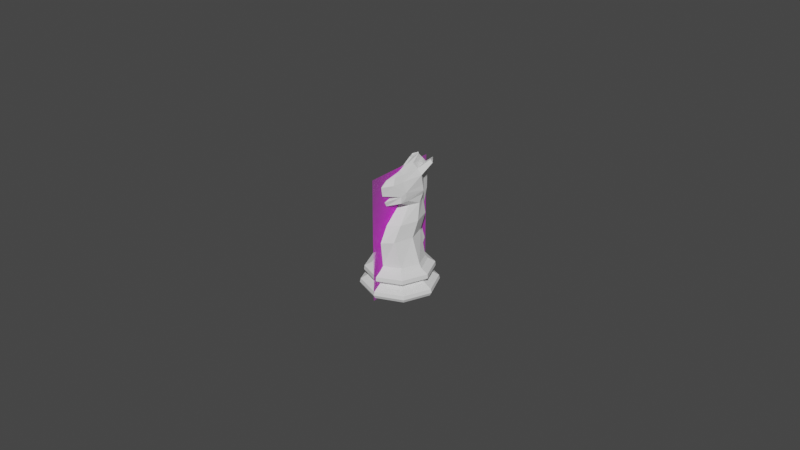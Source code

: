 # Source: knight.blend  (saved by Blender 2.91.10; exported with 4.5.12 LTS)
import bpy
from mathutils import Matrix  # noqa: F401  (used for matrix-valued properties, if any)

bpy.ops.wm.read_factory_settings(use_empty=True)
scene = bpy.context.scene
scene.name = 'Scene'

# ---- collections
col_collection = bpy.data.collections.new('Collection'); scene.collection.children.link(col_collection)

# ---- images (referenced by path relative to the original .blend; pixels are not part of the script)
import os
ASSET_DIR = os.environ.get("B2B_ASSET_DIR", "")  # directory of the original .blend (textures are referenced by path, not embedded)
HERE = os.path.dirname(os.path.abspath(__file__))  # packed textures are extracted next to this script under _unpacked/

def load_image(name, relpath, width, height, colorspace="sRGB"):
    """Load a texture the original file referenced (path relative to the .blend, or extracted next to this script)."""
    p = next((c for c in (os.path.join(HERE, relpath), os.path.join(ASSET_DIR, relpath)) if relpath and os.path.exists(c)), "")
    if p:
        img = bpy.data.images.load(p, check_existing=True)
        img.name = name
    else:  # same state as the original file: an image datablock whose file is absent (Cycles renders it pink)
        img = bpy.data.images.new(name, width, height)
        img.source = "FILE"
        img.filepath = "//" + (relpath or name)
    img.colorspace_settings.name = colorspace
    return img
img_horseref_png = load_image('horseRef.png', 'horseRef.png', 1024, 1024, 'sRGB')

# ---- materials (node trees are filled in below, after node groups)
mat_pawn = bpy.data.materials.new('pawn')
mat_pawn.surface_render_method = 'BLENDED'
mat_pawn.blend_method = 'BLEND'
mat_pawn.use_transparent_shadow = False

# ---- material node trees
mat_pawn.use_nodes = True; mat_pawn.node_tree.nodes.clear()
_N = mat_pawn.node_tree.nodes; _L = mat_pawn.node_tree.links
n0 = _N.new('ShaderNodeBsdfPrincipled'); n0.name = 'Principled BSDF'; n0.location = (0, 300)
n0.distribution = 'GGX'
n0.subsurface_method = 'BURLEY'
n0.inputs[3].default_value = 1.45
n0.inputs[27].default_value = (0.0, 0.0, 0.0, 1.0)
n0.inputs[28].default_value = 1.0
n1 = _N.new('ShaderNodeOutputMaterial'); n1.name = 'Material Output'; n1.location = (300, 300)
n2 = _N.new('ShaderNodeTexImage'); n2.name = 'Image Texture'; n2.location = (-200, 300)
n2.image = img_horseref_png
n2.extension = 'CLIP'
_L.new(n2.outputs[0], n0.inputs[0])
_L.new(n2.outputs[1], n0.inputs[4])
_L.new(n0.outputs[0], n1.inputs[0])
n1.is_active_output = True

# ---- world
world_world = bpy.data.worlds.new('World'); scene.world = world_world
world_world.use_nodes = True; world_world.node_tree.nodes.clear()
_N = world_world.node_tree.nodes; _L = world_world.node_tree.links
n0 = _N.new('ShaderNodeOutputWorld'); n0.name = 'World Output'; n0.location = (300, 300)
n1 = _N.new('ShaderNodeBackground'); n1.name = 'Background'; n1.location = (10, 300)
n1.inputs[0].default_value = (0.05088, 0.05088, 0.05088, 1.0)
_L.new(n1.outputs[0], n0.inputs[0])
n0.is_active_output = True
world_world.color = (0.05088, 0.05088, 0.05088)
world_world.use_sun_shadow = False
world_world.sun_shadow_jitter_overblur = 0.0

# ---- meshes
me_pawn = bpy.data.meshes.new('pawn')
me_pawn.from_pydata([(-0.01544, 1.553e-05, 0.0), (0.01544, 1.553e-05, 0.0), (-0.01544, 0.05003, 0.0), (0.01544, 0.05003, 0.0)], [], [(0, 1, 3, 2)])
_uv = me_pawn.uv_layers.new(name='UVMap')
_uv.uv.foreach_set('vector', [0.0, 0.0, 1.0, 0.0, 1.0, 1.0, 0.0, 1.0])
me_pawn.materials.append(mat_pawn)
me_pawn.use_remesh_fix_poles = True
me_pawn.use_remesh_preserve_attributes = False
me_pawn.use_mirror_vertex_groups = False
me_pawn.update()
me_cylinder = bpy.data.meshes.new('Cylinder')
me_cylinder.from_pydata([(0.001337, 0.0151, 0.01563), (0.00803, 0.008506, 0.01455), (0.01155, -8.095e-10, 0.01455), (0.00803, -0.008506, 0.01455), (0.01147, 0.01211, 0.008741), (0.01134, 0.01198, 0.01078), (0.01649, -9.991e-10, 0.008741), (0.0163, -9.833e-10, 0.01078), (0.01147, -0.01211, 0.008741), (0.01134, -0.01198, 0.01078), (0.009783, 0.009783, 0.006408), (0.01384, -7.177e-10, 0.006408), (0.009783, -0.009783, 0.006408), (0.01294, 0.01294, 0.003626), (0.01321, 0.01321, 0.001823), (0.01831, -1.139e-09, 0.003626), (0.01868, -1.161e-09, 0.001823), (0.01294, -0.01294, 0.003626), (0.01321, -0.01321, 0.001823), (0.01261, 0.01261, 0.0001541), (0.01783, -9.911e-10, 0.0001541), (0.01261, -0.01261, 0.0001541), (0.008654, 0.009857, 0.0127), (0.01274, -9.3e-10, 0.0127), (0.008654, -0.009857, 0.0127), (0.001337, 0.01036, 0.0258), (0.004425, 0.009497, 0.02687), (0.007469, -8.743e-10, 0.02687), (0.004425, -0.009497, 0.02687), (0.001337, 0.01495, 0.04177), (0.003949, 0.01163, 0.04186), (0.006052, 0.006555, 0.04186), (0.003949, 0.001478, 0.04186), (0.005029, -0.005589, 0.03437), (0.007812, 0.003277, 0.03437), (0.005029, 0.01214, 0.03437), (0.001337, 0.01292, 0.03457), (0.001337, 0.01507, 0.04546), (0.005855, 0.009044, 0.04546), (0.005261, -0.0005709, 0.04513), (0.004608, -0.004657, 0.04513), (0.001337, 0.01507, 0.04737), (0.00627, 0.009044, 0.04737), (0.005282, -0.002054, 0.04705), (0.004608, -0.004579, 0.04832), (0.001337, 0.01507, 0.05005), (0.00584, 0.009044, 0.05005), (0.005282, -0.002054, 0.04973), (0.001175, 0.01451, 0.05481), (0.005481, 0.008482, 0.05481), (0.003528, -0.002054, 0.05448), (0.002855, -0.007871, 0.05448), (0.001175, 0.01451, 0.05756), (0.003264, 0.008482, 0.05756), (0.002275, 0.0003619, 0.05723), (0.001602, -0.005455, 0.05723), (0.001337, 0.007504, 0.06015), (0.0005033, 0.002969, 0.06004), (0.0006224, 0.01737, 0.01774), (0.0006224, 0.01396, 0.02758), (0.0006224, 0.01855, 0.04355), (0.0006224, 0.01651, 0.03635), (0.0006224, 0.01866, 0.04723), (0.0006224, 0.01866, 0.04915), (0.0006224, 0.01866, 0.05183), (0.0006224, 0.0181, 0.05474), (0.0006224, 0.0181, 0.05691), (0.0006224, 0.01236, 0.06296), (0.001052, -0.000691, 0.05843), (0.0006224, 0.007497, 0.06267), (0.004197, 0.01821, 0.05898), (0.006421, 0.0151, 0.05898), (0.004197, 0.01821, 0.0604), (0.005276, 0.0151, 0.0604), (-0.001337, 0.0151, 0.01563), (-0.00803, 0.008506, 0.01455), (-0.01155, -8.095e-10, 0.01455), (-0.00803, -0.008506, 0.01455), (0.0, 0.01694, 0.01078), (0.0, 0.01713, 0.008741), (-0.01147, 0.01211, 0.008741), (-0.01134, 0.01198, 0.01078), (-0.01649, -9.991e-10, 0.008741), (-0.0163, -9.833e-10, 0.01078), (-0.01147, -0.01211, 0.008741), (-0.01134, -0.01198, 0.01078), (0.0, -0.01713, 0.008741), (0.0, -0.01694, 0.01078), (0.0, 0.01384, 0.006408), (-0.009783, 0.009783, 0.006408), (-0.01384, -7.177e-10, 0.006408), (-0.009783, -0.009783, 0.006408), (0.0, -0.01384, 0.006408), (-0.01294, 0.01294, 0.003626), (-0.01321, 0.01321, 0.001823), (-0.01831, -1.139e-09, 0.003626), (-0.01868, -1.161e-09, 0.001823), (-0.01294, -0.01294, 0.003626), (-0.01321, -0.01321, 0.001823), (0.0, -0.01831, 0.003626), (0.0, -0.01868, 0.001823), (0.0, 0.01868, 0.001823), (0.0, 0.01831, 0.003626), (0.0, 0.01783, 0.0001541), (-0.01261, 0.01261, 0.0001541), (-0.01783, -9.911e-10, 0.0001541), (-0.01261, -0.01261, 0.0001541), (0.0, -0.01783, 0.0001541), (0.0, 0.01394, 0.0127), (-0.008654, 0.009857, 0.0127), (-0.01274, -9.3e-10, 0.0127), (-0.008654, -0.009857, 0.0127), (-0.001337, 0.01036, 0.0258), (-0.004425, 0.009497, 0.02687), (-0.007469, -8.743e-10, 0.02687), (-0.004425, -0.009497, 0.02687), (0.0, -0.01343, 0.02687), (-0.001337, 0.01495, 0.04177), (-0.003949, 0.01163, 0.04186), (-0.006052, 0.006555, 0.04186), (-0.003949, 0.001478, 0.04186), (0.0, -0.0006255, 0.04186), (0.0, -0.009262, 0.03437), (-0.005029, -0.005589, 0.03437), (-0.007812, 0.003277, 0.03437), (-0.005029, 0.01214, 0.03437), (-0.001337, 0.01292, 0.03457), (-0.001337, 0.01507, 0.04546), (-0.005855, 0.009044, 0.04546), (-0.005261, -0.0005709, 0.04513), (-0.004608, -0.004657, 0.04513), (0.0, -0.00944, 0.04421), (-0.001337, 0.01507, 0.04737), (-0.00627, 0.009044, 0.04737), (-0.005282, -0.002054, 0.04705), (-0.004608, -0.004579, 0.04832), (0.0, -0.01064, 0.04639), (-0.001337, 0.01507, 0.05005), (-0.00584, 0.009044, 0.05005), (-0.005282, -0.002054, 0.04973), (0.0, -0.01214, 0.05006), (-0.001175, 0.01451, 0.05481), (-0.005481, 0.008482, 0.05481), (-0.003528, -0.002054, 0.05448), (-0.002855, -0.007871, 0.05448), (0.0, -0.01288, 0.05458), (-0.001175, 0.01451, 0.05756), (-0.003264, 0.008482, 0.05756), (-0.002275, 0.0003619, 0.05723), (-0.001602, -0.005455, 0.05723), (-0.001337, 0.007504, 0.06015), (-0.0005033, 0.002969, 0.06004), (-0.0006224, 0.01737, 0.01774), (-0.0006224, 0.01396, 0.02758), (-0.0006224, 0.01855, 0.04355), (-0.0006224, 0.01651, 0.03635), (-0.0006224, 0.01866, 0.04723), (-0.0006224, 0.01866, 0.04915), (-0.0006224, 0.01866, 0.05183), (-0.0006224, 0.0181, 0.05474), (-0.0006224, 0.0181, 0.05691), (-0.0006224, 0.01236, 0.06296), (0.0, -0.009577, 0.05688), (-0.001052, -0.000691, 0.05843), (0.0, 0.01396, 0.02758), (0.0, 0.01855, 0.04355), (0.0, 0.01651, 0.03635), (0.0, 0.01866, 0.04723), (0.0, 0.01866, 0.04915), (0.0, 0.01866, 0.05183), (0.0, 0.0181, 0.05474), (0.0, 0.0181, 0.05691), (0.0, 0.01236, 0.06296), (0.0, 0.007497, 0.06267), (-0.0006224, 0.007497, 0.06267), (0.0, -0.01203, 0.01455), (0.0, -0.01394, 0.0127), (-0.004197, 0.01821, 0.05898), (-0.006421, 0.0151, 0.05898), (-0.004197, 0.01821, 0.0604), (-0.005276, 0.0151, 0.0604)], [(67, 172), (167, 62), (60, 165), (164, 59), (171, 66), (65, 170), (168, 63), (61, 166), (169, 64), (173, 69), (161, 172), (167, 156), (154, 165), (164, 153), (171, 160), (159, 170), (168, 157), (155, 166), (169, 158), (173, 174)], [(22, 1, 2, 23), (108, 0, 1, 22), (24, 3, 175, 176), (6, 11, 10, 4), (8, 12, 11, 6), (86, 92, 12, 8), (23, 2, 3, 24), (4, 10, 88, 79), (176, 87, 9, 24), (24, 9, 7, 23), (9, 87, 86, 8), (23, 7, 5, 22), (7, 9, 8, 6), (22, 5, 78, 108), (5, 7, 6, 4), (78, 5, 4, 79), (10, 13, 102, 88), (102, 13, 14, 101), (11, 15, 13, 10), (13, 15, 16, 14), (12, 17, 15, 11), (15, 17, 18, 16), (92, 99, 17, 12), (17, 99, 100, 18), (103, 101, 14, 19), (14, 16, 20, 19), (20, 16, 18, 21), (18, 100, 107, 21), (3, 2, 27, 28), (1, 0, 25, 26), (175, 3, 28, 116), (2, 1, 26, 27), (122, 33, 32, 121), (34, 35, 30, 31), (33, 34, 31, 32), (35, 36, 29, 30), (26, 25, 36, 35), (28, 27, 34, 33), (27, 26, 35, 34), (116, 28, 33, 122), (121, 32, 40, 131), (31, 30, 38, 39), (32, 31, 39, 40), (30, 29, 37, 38), (38, 37, 41, 42), (131, 40, 44, 136), (39, 38, 42, 43), (40, 39, 43, 44), (135, 44, 140), (140, 44, 51, 145), (47, 46, 49, 50), (46, 45, 48, 49), (145, 51, 55, 162), (50, 49, 53, 54), (51, 50, 54, 55), (55, 54, 162), (54, 53, 56, 57), (54, 57, 68, 55), (52, 56, 53), (48, 45, 64, 65), (57, 56, 67, 69), (29, 36, 61, 60), (25, 0, 58, 59), (41, 37, 62, 63), (56, 52, 66, 67), (37, 29, 60, 62), (52, 48, 65, 66), (36, 25, 59, 61), (42, 46, 47, 43), (41, 45, 46, 42), (64, 45, 41, 63), (135, 136, 44), (19, 20, 21, 107, 103), (161, 67, 66, 160), (155, 61, 59, 153), (160, 66, 65, 159), (154, 60, 61, 155), (174, 69, 57, 151), (153, 59, 58, 152), (74, 152, 58, 0, 108), (156, 62, 60, 154), (157, 63, 62, 156), (159, 65, 64, 158), (151, 163, 68, 57), (174, 69, 67, 161), (158, 64, 63, 157), (43, 47, 50, 51, 44), (48, 52, 72, 70), (52, 53, 73, 72), (49, 48, 70, 71), (53, 49, 71, 73), (70, 72, 73, 71), (109, 110, 76, 75), (108, 109, 75, 74), (111, 176, 175, 77), (82, 80, 89, 90), (84, 82, 90, 91), (86, 84, 91, 92), (110, 111, 77, 76), (80, 79, 88, 89), (176, 111, 85, 87), (111, 110, 83, 85), (85, 84, 86, 87), (110, 109, 81, 83), (83, 82, 84, 85), (109, 108, 78, 81), (81, 80, 82, 83), (78, 79, 80, 81), (89, 88, 102, 93), (102, 101, 94, 93), (90, 89, 93, 95), (93, 94, 96, 95), (91, 90, 95, 97), (95, 96, 98, 97), (92, 91, 97, 99), (97, 98, 100, 99), (103, 104, 94, 101), (94, 104, 105, 96), (105, 106, 98, 96), (98, 106, 107, 100), (77, 115, 114, 76), (75, 113, 112, 74), (175, 116, 115, 77), (76, 114, 113, 75), (122, 121, 120, 123), (124, 119, 118, 125), (123, 120, 119, 124), (125, 118, 117, 126), (113, 125, 126, 112), (115, 123, 124, 114), (114, 124, 125, 113), (116, 122, 123, 115), (121, 131, 130, 120), (119, 129, 128, 118), (120, 130, 129, 119), (118, 128, 127, 117), (128, 133, 132, 127), (131, 136, 135, 130), (129, 134, 133, 128), (130, 135, 134, 129), (140, 145, 144, 135), (139, 143, 142, 138), (138, 142, 141, 137), (145, 162, 149, 144), (143, 148, 147, 142), (144, 149, 148, 143), (149, 162, 148), (148, 151, 150, 147), (148, 149, 163, 151), (146, 147, 150), (141, 159, 158, 137), (151, 174, 161, 150), (117, 154, 155, 126), (112, 153, 152, 74), (132, 157, 156, 127), (150, 161, 160, 146), (127, 156, 154, 117), (146, 160, 159, 141), (126, 155, 153, 112), (133, 134, 139, 138), (132, 133, 138, 137), (158, 157, 132, 137), (104, 103, 107, 106, 105), (134, 135, 144, 143, 139), (141, 177, 179, 146), (146, 179, 180, 147), (142, 178, 177, 141), (147, 180, 178, 142), (177, 178, 180, 179), (149, 162, 55, 68, 163)])
_uv = me_cylinder.uv_layers.new(name='UVMap')
_uv.uv.foreach_set('vector', [0.875, 0.9456, 0.875, 1.0, 0.75, 1.0, 0.75, 0.9456, 1.0, 0.9456, 1.0, 1.0, 0.875, 1.0, 0.875, 0.9456, 0.625, 0.9456, 0.625, 1.0, 0.5, 1.0, 0.5, 0.9456, 0.75, 0.7671, 0.75, 0.7073, 0.875, 0.7073, 0.875, 0.7671, 0.625, 0.7671, 0.625, 0.7073, 0.75, 0.7073, 0.75, 0.7671, 0.5, 0.7671, 0.5, 0.7073, 0.625, 0.7073, 0.625, 0.7671, 0.75, 0.9456, 0.75, 1.0, 0.625, 1.0, 0.625, 0.9456, 0.875, 0.7671, 0.875, 0.7073, 1.001, 0.7073, 0.9974, 0.7671, 0.5, 0.9456, 0.5, 0.8316, 0.625, 0.8316, 0.625, 0.9456, 0.625, 0.9456, 0.625, 0.8316, 0.75, 0.8316, 0.75, 0.9456, 0.625, 0.8316, 0.5, 0.8316, 0.5, 0.7671, 0.625, 0.7671, 0.75, 0.9456, 0.75, 0.8316, 0.875, 0.8316, 0.875, 0.9456, 0.75, 0.8316, 0.625, 0.8316, 0.625, 0.7671, 0.75, 0.7671, 0.875, 0.9456, 0.875, 0.8316, 0.9981, 0.8316, 1.0, 0.9456, 0.875, 0.8316, 0.75, 0.8316, 0.75, 0.7671, 0.875, 0.7671, 0.9981, 0.8316, 0.875, 0.8316, 0.875, 0.7671, 0.9974, 0.7671, 0.875, 0.7073, 0.875, 0.5905, 0.9985, 0.5905, 1.001, 0.7073, 0.9985, 0.5905, 0.875, 0.5905, 0.875, 0.5586, 0.9995, 0.5586, 0.75, 0.7073, 0.75, 0.5905, 0.875, 0.5905, 0.875, 0.7073, 0.875, 0.5905, 0.75, 0.5905, 0.75, 0.5586, 0.875, 0.5586, 0.625, 0.7073, 0.625, 0.5905, 0.75, 0.5905, 0.75, 0.7073, 0.75, 0.5905, 0.625, 0.5905, 0.625, 0.5586, 0.75, 0.5586, 0.5, 0.7073, 0.5, 0.5905, 0.625, 0.5905, 0.625, 0.7073, 0.625, 0.5905, 0.5, 0.5905, 0.5, 0.5586, 0.625, 0.5586, 0.9983, 0.5, 0.9995, 0.5586, 0.875, 0.5586, 0.8767, 0.5, 0.875, 0.5586, 0.75, 0.5586, 0.7517, 0.5, 0.8733, 0.5, 0.7483, 0.5, 0.75, 0.5586, 0.625, 0.5586, 0.6267, 0.5, 0.625, 0.5586, 0.5, 0.5586, 0.5017, 0.5, 0.6233, 0.5, 0.625, 1.0, 0.75, 1.0, 0.75, 1.0, 0.625, 1.0, 0.875, 1.0, 1.0, 1.0, 1.0, 1.0, 0.875, 1.0, 0.5, 1.0, 0.625, 1.0, 0.625, 1.0, 0.5, 1.0, 0.75, 1.0, 0.875, 1.0, 0.875, 1.0, 0.75, 1.0, 0.4934, 1.0, 0.6211, 1.0, 0.625, 1.0, 0.5, 1.0, 0.7506, 1.0, 0.8829, 1.0, 0.875, 1.0, 0.75, 1.0, 0.6211, 1.0, 0.7506, 1.0, 0.75, 1.0, 0.625, 1.0, 0.8829, 1.0, 1.009, 1.0, 1.0, 1.0, 0.875, 1.0, 0.875, 1.0, 1.0, 1.0, 1.009, 1.0, 0.8829, 1.0, 0.625, 1.0, 0.75, 1.0, 0.7506, 1.0, 0.6211, 1.0, 0.75, 1.0, 0.875, 1.0, 0.8829, 1.0, 0.7506, 1.0, 0.5, 1.0, 0.625, 1.0, 0.6211, 1.0, 0.4934, 1.0, 0.5, 1.0, 0.625, 1.0, 0.625, 1.0, 0.5, 1.0, 0.75, 1.0, 0.875, 1.0, 0.875, 1.0, 0.75, 1.0, 0.625, 1.0, 0.75, 1.0, 0.75, 1.0, 0.625, 1.0, 0.875, 1.0, 1.0, 1.0, 1.0, 1.0, 0.875, 1.0, 0.875, 1.0, 1.0, 1.0, 1.0, 1.0, 0.875, 1.0, 0.5, 1.0, 0.625, 1.0, 0.625, 1.0, 0.5, 1.0, 0.75, 1.0, 0.875, 1.0, 0.875, 1.0, 0.75, 1.0, 0.625, 1.0, 0.75, 1.0, 0.75, 1.0, 0.625, 1.0, 0.625, 1.0, 0.625, 1.0, 0.5, 1.0, 0.5, 1.0, 0.625, 1.0, 0.625, 1.0, 0.5, 1.0, 0.75, 1.0, 0.875, 1.0, 0.875, 1.0, 0.75, 1.0, 0.875, 1.0, 1.0, 1.0, 1.0, 1.0, 0.875, 1.0, 0.5, 1.0, 0.625, 1.0, 0.625, 1.0, 0.5, 1.0, 0.75, 1.0, 0.875, 1.0, 0.875, 1.0, 0.75, 1.0, 0.625, 1.0, 0.75, 1.0, 0.75, 1.0, 0.625, 1.0, 0.625, 1.0, 0.75, 1.0, 0.5, 1.0, 0.75, 1.0, 0.875, 1.0, 0.875, 1.0, 0.75, 1.0, 0.75, 1.0, 0.75, 1.0, 0.6875, 1.0, 0.625, 1.0, 1.0, 1.0, 0.875, 1.0, 0.875, 1.0, 1.0, 1.0, 1.0, 1.0, 1.0, 1.0, 1.0, 1.0, 0.75, 1.0, 0.875, 1.0, 0.875, 1.0, 0.75, 1.0, 1.0, 1.0, 1.009, 1.0, 1.009, 1.0, 1.0, 1.0, 1.0, 1.0, 1.0, 1.0, 1.0, 1.0, 1.0, 1.0, 1.0, 1.0, 1.0, 1.0, 1.0, 1.0, 1.0, 1.0, 0.875, 1.0, 1.0, 1.0, 1.0, 1.0, 0.875, 1.0, 1.0, 1.0, 1.0, 1.0, 1.0, 1.0, 1.0, 1.0, 1.0, 1.0, 1.0, 1.0, 1.0, 1.0, 1.0, 1.0, 1.009, 1.0, 1.0, 1.0, 1.0, 1.0, 1.009, 1.0, 0.875, 1.0, 0.875, 1.0, 0.75, 1.0, 0.75, 1.0, 1.0, 1.0, 1.0, 1.0, 0.875, 1.0, 0.875, 1.0, 1.0, 1.0, 1.0, 1.0, 1.0, 1.0, 1.0, 1.0, 0.625, 1.0, 0.5, 1.0, 0.625, 1.0, 0.8733, 0.5, 0.7517, 0.5, 0.6267, 0.5, 0.5017, 0.5, 0.9983, 0.5, 0.875, 1.0, 0.875, 1.0, 1.0, 1.0, 1.0, 1.0, 1.009, 1.0, 1.009, 1.0, 1.0, 1.0, 1.0, 1.0, 1.0, 1.0, 1.0, 1.0, 1.0, 1.0, 1.0, 1.0, 1.0, 1.0, 1.0, 1.0, 1.009, 1.0, 1.009, 1.0, 0.75, 1.0, 0.75, 1.0, 0.75, 1.0, 0.75, 1.0, 1.0, 1.0, 1.0, 1.0, 1.0, 1.0, 1.0, 1.0, 1.0, 1.0, 1.0, 1.0, 1.0, 1.0, 1.0, 1.0, 1.0, 0.9456, 1.0, 1.0, 1.0, 1.0, 1.0, 1.0, 1.0, 1.0, 1.0, 1.0, 1.0, 1.0, 1.0, 1.0, 1.0, 1.0, 1.0, 1.0, 1.0, 1.0, 1.0, 1.0, 1.0, 1.0, 0.75, 1.0, 0.6875, 1.0, 0.6875, 1.0, 0.75, 1.0, 0.75, 1.0, 0.75, 1.0, 0.875, 1.0, 0.875, 1.0, 1.0, 1.0, 1.0, 1.0, 1.0, 1.0, 1.0, 1.0, 0.75, 1.0, 0.75, 1.0, 0.75, 1.0, 0.625, 1.0, 0.625, 1.0, 1.0, 1.0, 1.0, 1.0, 1.0, 1.0, 1.0, 1.0, 1.0, 1.0, 0.875, 1.0, 0.875, 1.0, 1.0, 1.0, 0.875, 1.0, 1.0, 1.0, 1.0, 1.0, 0.875, 1.0, 0.875, 1.0, 0.875, 1.0, 0.875, 1.0, 0.875, 1.0, 1.0, 1.0, 1.0, 1.0, 0.875, 1.0, 0.875, 1.0, 0.875, 0.9456, 0.75, 0.9456, 0.75, 1.0, 0.875, 1.0, 1.0, 0.9456, 0.875, 0.9456, 0.875, 1.0, 1.0, 1.0, 0.625, 0.9456, 0.5, 0.9456, 0.5, 1.0, 0.625, 1.0, 0.75, 0.7671, 0.875, 0.7671, 0.875, 0.7073, 0.75, 0.7073, 0.625, 0.7671, 0.75, 0.7671, 0.75, 0.7073, 0.625, 0.7073, 0.5, 0.7671, 0.625, 0.7671, 0.625, 0.7073, 0.5, 0.7073, 0.75, 0.9456, 0.625, 0.9456, 0.625, 1.0, 0.75, 1.0, 0.875, 0.7671, 0.9974, 0.7671, 1.001, 0.7073, 0.875, 0.7073, 0.5, 0.9456, 0.625, 0.9456, 0.625, 0.8316, 0.5, 0.8316, 0.625, 0.9456, 0.75, 0.9456, 0.75, 0.8316, 0.625, 0.8316, 0.625, 0.8316, 0.625, 0.7671, 0.5, 0.7671, 0.5, 0.8316, 0.75, 0.9456, 0.875, 0.9456, 0.875, 0.8316, 0.75, 0.8316, 0.75, 0.8316, 0.75, 0.7671, 0.625, 0.7671, 0.625, 0.8316, 0.875, 0.9456, 1.0, 0.9456, 0.9981, 0.8316, 0.875, 0.8316, 0.875, 0.8316, 0.875, 0.7671, 0.75, 0.7671, 0.75, 0.8316, 0.9981, 0.8316, 0.9974, 0.7671, 0.875, 0.7671, 0.875, 0.8316, 0.875, 0.7073, 1.001, 0.7073, 0.9985, 0.5905, 0.875, 0.5905, 0.9985, 0.5905, 0.9995, 0.5586, 0.875, 0.5586, 0.875, 0.5905, 0.75, 0.7073, 0.875, 0.7073, 0.875, 0.5905, 0.75, 0.5905, 0.875, 0.5905, 0.875, 0.5586, 0.75, 0.5586, 0.75, 0.5905, 0.625, 0.7073, 0.75, 0.7073, 0.75, 0.5905, 0.625, 0.5905, 0.75, 0.5905, 0.75, 0.5586, 0.625, 0.5586, 0.625, 0.5905, 0.5, 0.7073, 0.625, 0.7073, 0.625, 0.5905, 0.5, 0.5905, 0.625, 0.5905, 0.625, 0.5586, 0.5, 0.5586, 0.5, 0.5905, 0.9983, 0.5, 0.8767, 0.5, 0.875, 0.5586, 0.9995, 0.5586, 0.875, 0.5586, 0.8733, 0.5, 0.7517, 0.5, 0.75, 0.5586, 0.7483, 0.5, 0.6267, 0.5, 0.625, 0.5586, 0.75, 0.5586, 0.625, 0.5586, 0.6233, 0.5, 0.5017, 0.5, 0.5, 0.5586, 0.625, 1.0, 0.625, 1.0, 0.75, 1.0, 0.75, 1.0, 0.875, 1.0, 0.875, 1.0, 1.0, 1.0, 1.0, 1.0, 0.5, 1.0, 0.5, 1.0, 0.625, 1.0, 0.625, 1.0, 0.75, 1.0, 0.75, 1.0, 0.875, 1.0, 0.875, 1.0, 0.4934, 1.0, 0.5, 1.0, 0.625, 1.0, 0.6211, 1.0, 0.7506, 1.0, 0.75, 1.0, 0.875, 1.0, 0.8829, 1.0, 0.6211, 1.0, 0.625, 1.0, 0.75, 1.0, 0.7506, 1.0, 0.8829, 1.0, 0.875, 1.0, 1.0, 1.0, 1.009, 1.0, 0.875, 1.0, 0.8829, 1.0, 1.009, 1.0, 1.0, 1.0, 0.625, 1.0, 0.6211, 1.0, 0.7506, 1.0, 0.75, 1.0, 0.75, 1.0, 0.7506, 1.0, 0.8829, 1.0, 0.875, 1.0, 0.5, 1.0, 0.4934, 1.0, 0.6211, 1.0, 0.625, 1.0, 0.5, 1.0, 0.5, 1.0, 0.625, 1.0, 0.625, 1.0, 0.75, 1.0, 0.75, 1.0, 0.875, 1.0, 0.875, 1.0, 0.625, 1.0, 0.625, 1.0, 0.75, 1.0, 0.75, 1.0, 0.875, 1.0, 0.875, 1.0, 1.0, 1.0, 1.0, 1.0, 0.875, 1.0, 0.875, 1.0, 1.0, 1.0, 1.0, 1.0, 0.5, 1.0, 0.5, 1.0, 0.625, 1.0, 0.625, 1.0, 0.75, 1.0, 0.75, 1.0, 0.875, 1.0, 0.875, 1.0, 0.625, 1.0, 0.625, 1.0, 0.75, 1.0, 0.75, 1.0, 0.5, 1.0, 0.5, 1.0, 0.625, 1.0, 0.625, 1.0, 0.75, 1.0, 0.75, 1.0, 0.875, 1.0, 0.875, 1.0, 0.875, 1.0, 0.875, 1.0, 1.0, 1.0, 1.0, 1.0, 0.5, 1.0, 0.5, 1.0, 0.625, 1.0, 0.625, 1.0, 0.75, 1.0, 0.75, 1.0, 0.875, 1.0, 0.875, 1.0, 0.625, 1.0, 0.625, 1.0, 0.75, 1.0, 0.75, 1.0, 0.625, 1.0, 0.5, 1.0, 0.75, 1.0, 0.75, 1.0, 0.75, 1.0, 0.875, 1.0, 0.875, 1.0, 0.75, 1.0, 0.625, 1.0, 0.6875, 1.0, 0.75, 1.0, 1.0, 1.0, 0.875, 1.0, 0.875, 1.0, 1.0, 1.0, 1.0, 1.0, 1.0, 1.0, 1.0, 1.0, 0.75, 1.0, 0.75, 1.0, 0.875, 1.0, 0.875, 1.0, 1.0, 1.0, 1.0, 1.0, 1.009, 1.0, 1.009, 1.0, 1.0, 1.0, 1.0, 1.0, 1.0, 1.0, 1.0, 1.0, 1.0, 1.0, 1.0, 1.0, 1.0, 1.0, 1.0, 1.0, 0.875, 1.0, 0.875, 1.0, 1.0, 1.0, 1.0, 1.0, 1.0, 1.0, 1.0, 1.0, 1.0, 1.0, 1.0, 1.0, 1.0, 1.0, 1.0, 1.0, 1.0, 1.0, 1.0, 1.0, 1.009, 1.0, 1.009, 1.0, 1.0, 1.0, 1.0, 1.0, 0.875, 1.0, 0.75, 1.0, 0.75, 1.0, 0.875, 1.0, 1.0, 1.0, 0.875, 1.0, 0.875, 1.0, 1.0, 1.0, 1.0, 1.0, 1.0, 1.0, 1.0, 1.0, 1.0, 1.0, 0.8733, 0.5, 0.9983, 0.5, 0.5017, 0.5, 0.6267, 0.5, 0.7517, 0.5, 0.75, 1.0, 0.625, 1.0, 0.625, 1.0, 0.75, 1.0, 0.75, 1.0, 1.0, 1.0, 1.0, 1.0, 1.0, 1.0, 1.0, 1.0, 1.0, 1.0, 1.0, 1.0, 0.875, 1.0, 0.875, 1.0, 0.875, 1.0, 0.875, 1.0, 1.0, 1.0, 1.0, 1.0, 0.875, 1.0, 0.875, 1.0, 0.875, 1.0, 0.875, 1.0, 1.0, 1.0, 0.875, 1.0, 0.875, 1.0, 1.0, 1.0, 0.625, 1.0, 0.5, 1.0, 0.625, 1.0, 0.6875, 1.0, 0.6875, 1.0])
me_cylinder.use_remesh_fix_poles = True
me_cylinder.use_remesh_preserve_attributes = False
me_cylinder.use_mirror_vertex_groups = False
me_cylinder.update()

# ---- objects
ob_horseref = bpy.data.objects.new('Horseref', me_pawn)
ob_knight = bpy.data.objects.new('Knight', me_cylinder)
ob_mirrorpoint = bpy.data.objects.new('MirrorPoint', None)

# ---- transforms, parenting, visibility, modifiers, constraints
ob_horseref.location = (0.0, 0.0, -0.000676)
ob_horseref.rotation_euler = (1.571, 0.0, 1.571)
ob_horseref.scale = (0.7766, 0.7766, 0.7766)
ob_horseref.lineart.crease_threshold = 0.0
ob_knight.location = (0.0, 3.492e-10, 0.0)
ob_knight.scale = (0.6427, 0.6427, 0.6331)
ob_knight.display_type = 'SOLID'
ob_knight.lineart.crease_threshold = 0.0
ob_mirrorpoint.parent = ob_knight
ob_mirrorpoint.matrix_parent_inverse = Matrix(((1.868, -0.0, 0.0, -0.0), (-0.0, 1.868, -0.0, -6.524e-10), (0.0, -0.0, 1.896, -0.0), (-0.0, 0.0, -0.0, 1.0)))
ob_mirrorpoint.location = (0.0, 0.0, 0.0)
ob_mirrorpoint.empty_display_size = 0.005
ob_mirrorpoint.lineart.crease_threshold = 0.0

# ---- collection membership
col_collection.objects.link(ob_horseref)
col_collection.objects.link(ob_knight)
col_collection.objects.link(ob_mirrorpoint)

# ---- scene / render settings (as saved in the file)
scene.frame_start = 1; scene.frame_end = 250; scene.frame_set(1)
scene.render.engine = 'BLENDER_EEVEE_NEXT'
scene.cycles.use_denoising = False
scene.cycles.samples = 128
scene.cycles.sampling_pattern = 'TABULATED_SOBOL'
scene.cycles.use_adaptive_sampling = False
scene.cycles.use_light_tree = False
scene.view_settings.view_transform = 'Filmic'
bpy.context.view_layer.update()

# ---- added for rendering (the .blend has no active camera and no usable light): camera, sun
cam_auto = bpy.data.cameras.new('AutoCamera')
cam_auto.lens = 50.0
cam_auto.sensor_width = 36.0
cam_auto.clip_end = 1000.0
ob_auto_camera = bpy.data.objects.new('AutoCamera', cam_auto)
scene.collection.objects.link(ob_auto_camera)
ob_auto_camera.location = (0.185045, -0.222054, 0.167635)
ob_auto_camera.rotation_euler = (1.09748, -7.21219e-08, 0.694738)
scene.camera = ob_auto_camera
light_auto_sun = bpy.data.lights.new('AutoSun', 'SUN')
light_auto_sun.energy = 3.0
light_auto_sun.angle = 0.0523599
ob_auto_sun = bpy.data.objects.new('AutoSun', light_auto_sun)
scene.collection.objects.link(ob_auto_sun)
ob_auto_sun.rotation_euler = (0.872665, 0.174533, 0.523599)
bpy.context.view_layer.update()
